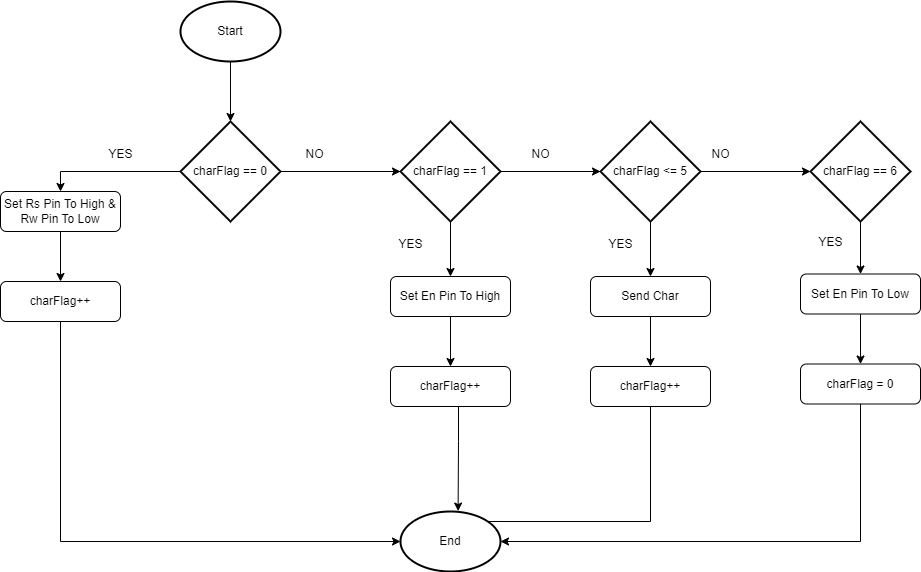

The diagram above was exported from draw.io. Its source (the exported page's mxGraphModel, read from the mxfile embedded in the PNG):
<mxGraphModel dx="1276" dy="1775" grid="1" gridSize="10" guides="1" tooltips="1" connect="1" arrows="1" fold="1" page="1" pageScale="1" pageWidth="827" pageHeight="1169" math="0" shadow="0">
  <root>
    <mxCell id="0" />
    <mxCell id="1" parent="0" />
    <mxCell id="Cuuh-Py37PXcNsDNQWrI-1" value="" style="edgeStyle=orthogonalEdgeStyle;rounded=0;orthogonalLoop=1;jettySize=auto;html=1;" parent="1" source="Cuuh-Py37PXcNsDNQWrI-2" target="Cuuh-Py37PXcNsDNQWrI-6" edge="1">
      <mxGeometry relative="1" as="geometry" />
    </mxCell>
    <mxCell id="Cuuh-Py37PXcNsDNQWrI-2" value="Set Rs Pin To High &amp;amp; Rw Pin To Low" style="rounded=1;whiteSpace=wrap;html=1;fontSize=12;glass=0;strokeWidth=1;shadow=0;" parent="1" vertex="1">
      <mxGeometry x="80" y="140" width="120" height="40" as="geometry" />
    </mxCell>
    <mxCell id="Cuuh-Py37PXcNsDNQWrI-3" value="" style="edgeStyle=orthogonalEdgeStyle;rounded=0;orthogonalLoop=1;jettySize=auto;html=1;" parent="1" source="Cuuh-Py37PXcNsDNQWrI-4" target="Cuuh-Py37PXcNsDNQWrI-9" edge="1">
      <mxGeometry relative="1" as="geometry" />
    </mxCell>
    <mxCell id="Cuuh-Py37PXcNsDNQWrI-4" value="Start" style="strokeWidth=2;html=1;shape=mxgraph.flowchart.start_1;whiteSpace=wrap;" parent="1" vertex="1">
      <mxGeometry x="260" y="-50" width="100" height="60" as="geometry" />
    </mxCell>
    <mxCell id="0g1UayWucuUmttk0QUOt-6" style="edgeStyle=orthogonalEdgeStyle;rounded=0;orthogonalLoop=1;jettySize=auto;html=1;entryX=0;entryY=0.5;entryDx=0;entryDy=0;entryPerimeter=0;" edge="1" parent="1" source="Cuuh-Py37PXcNsDNQWrI-6" target="Cuuh-Py37PXcNsDNQWrI-42">
      <mxGeometry relative="1" as="geometry">
        <Array as="points">
          <mxPoint x="140" y="490" />
        </Array>
      </mxGeometry>
    </mxCell>
    <mxCell id="Cuuh-Py37PXcNsDNQWrI-6" value="charFlag++" style="rounded=1;whiteSpace=wrap;html=1;fontSize=12;glass=0;strokeWidth=1;shadow=0;" parent="1" vertex="1">
      <mxGeometry x="80" y="230" width="120" height="40" as="geometry" />
    </mxCell>
    <mxCell id="Cuuh-Py37PXcNsDNQWrI-7" style="edgeStyle=orthogonalEdgeStyle;rounded=0;orthogonalLoop=1;jettySize=auto;html=1;entryX=0.5;entryY=0;entryDx=0;entryDy=0;" parent="1" source="Cuuh-Py37PXcNsDNQWrI-9" target="Cuuh-Py37PXcNsDNQWrI-2" edge="1">
      <mxGeometry relative="1" as="geometry" />
    </mxCell>
    <mxCell id="Cuuh-Py37PXcNsDNQWrI-8" style="edgeStyle=orthogonalEdgeStyle;rounded=0;orthogonalLoop=1;jettySize=auto;html=1;entryX=0;entryY=0.5;entryDx=0;entryDy=0;entryPerimeter=0;" parent="1" source="Cuuh-Py37PXcNsDNQWrI-9" target="Cuuh-Py37PXcNsDNQWrI-14" edge="1">
      <mxGeometry relative="1" as="geometry" />
    </mxCell>
    <mxCell id="Cuuh-Py37PXcNsDNQWrI-9" value="charFlag == 0" style="strokeWidth=2;html=1;shape=mxgraph.flowchart.decision;whiteSpace=wrap;" parent="1" vertex="1">
      <mxGeometry x="260" y="70" width="100" height="100" as="geometry" />
    </mxCell>
    <mxCell id="Cuuh-Py37PXcNsDNQWrI-10" value="YES" style="text;html=1;align=center;verticalAlign=middle;resizable=0;points=[];autosize=1;strokeColor=none;fillColor=none;" parent="1" vertex="1">
      <mxGeometry x="175" y="88" width="50" height="30" as="geometry" />
    </mxCell>
    <mxCell id="Cuuh-Py37PXcNsDNQWrI-12" style="edgeStyle=orthogonalEdgeStyle;rounded=0;orthogonalLoop=1;jettySize=auto;html=1;entryX=0.5;entryY=0;entryDx=0;entryDy=0;" parent="1" source="Cuuh-Py37PXcNsDNQWrI-14" target="Cuuh-Py37PXcNsDNQWrI-17" edge="1">
      <mxGeometry relative="1" as="geometry" />
    </mxCell>
    <mxCell id="Cuuh-Py37PXcNsDNQWrI-13" style="edgeStyle=orthogonalEdgeStyle;rounded=0;orthogonalLoop=1;jettySize=auto;html=1;entryX=0;entryY=0.5;entryDx=0;entryDy=0;entryPerimeter=0;" parent="1" source="Cuuh-Py37PXcNsDNQWrI-14" target="Cuuh-Py37PXcNsDNQWrI-24" edge="1">
      <mxGeometry relative="1" as="geometry" />
    </mxCell>
    <mxCell id="Cuuh-Py37PXcNsDNQWrI-14" value="charFlag == 1" style="strokeWidth=2;html=1;shape=mxgraph.flowchart.decision;whiteSpace=wrap;" parent="1" vertex="1">
      <mxGeometry x="480" y="70" width="100" height="100" as="geometry" />
    </mxCell>
    <mxCell id="Cuuh-Py37PXcNsDNQWrI-15" value="NO" style="text;html=1;align=center;verticalAlign=middle;resizable=0;points=[];autosize=1;strokeColor=none;fillColor=none;" parent="1" vertex="1">
      <mxGeometry x="374" y="88" width="40" height="30" as="geometry" />
    </mxCell>
    <mxCell id="Cuuh-Py37PXcNsDNQWrI-16" value="" style="edgeStyle=orthogonalEdgeStyle;rounded=0;orthogonalLoop=1;jettySize=auto;html=1;" parent="1" source="Cuuh-Py37PXcNsDNQWrI-17" target="Cuuh-Py37PXcNsDNQWrI-19" edge="1">
      <mxGeometry relative="1" as="geometry" />
    </mxCell>
    <mxCell id="Cuuh-Py37PXcNsDNQWrI-17" value="Set En Pin To High" style="rounded=1;whiteSpace=wrap;html=1;fontSize=12;glass=0;strokeWidth=1;shadow=0;" parent="1" vertex="1">
      <mxGeometry x="470" y="225" width="120" height="40" as="geometry" />
    </mxCell>
    <mxCell id="0g1UayWucuUmttk0QUOt-5" style="edgeStyle=orthogonalEdgeStyle;rounded=0;orthogonalLoop=1;jettySize=auto;html=1;entryX=0.576;entryY=-0.007;entryDx=0;entryDy=0;entryPerimeter=0;" edge="1" parent="1" source="Cuuh-Py37PXcNsDNQWrI-19" target="Cuuh-Py37PXcNsDNQWrI-42">
      <mxGeometry relative="1" as="geometry">
        <Array as="points">
          <mxPoint x="538" y="390" />
          <mxPoint x="538" y="390" />
        </Array>
      </mxGeometry>
    </mxCell>
    <mxCell id="Cuuh-Py37PXcNsDNQWrI-19" value="charFlag++" style="rounded=1;whiteSpace=wrap;html=1;fontSize=12;glass=0;strokeWidth=1;shadow=0;" parent="1" vertex="1">
      <mxGeometry x="470" y="315" width="120" height="40" as="geometry" />
    </mxCell>
    <mxCell id="Cuuh-Py37PXcNsDNQWrI-21" value="YES" style="text;html=1;align=center;verticalAlign=middle;resizable=0;points=[];autosize=1;strokeColor=none;fillColor=none;" parent="1" vertex="1">
      <mxGeometry x="465" y="178" width="50" height="30" as="geometry" />
    </mxCell>
    <mxCell id="Cuuh-Py37PXcNsDNQWrI-22" style="edgeStyle=orthogonalEdgeStyle;rounded=0;orthogonalLoop=1;jettySize=auto;html=1;entryX=0.5;entryY=0;entryDx=0;entryDy=0;" parent="1" source="Cuuh-Py37PXcNsDNQWrI-24" target="Cuuh-Py37PXcNsDNQWrI-27" edge="1">
      <mxGeometry relative="1" as="geometry" />
    </mxCell>
    <mxCell id="Cuuh-Py37PXcNsDNQWrI-23" style="edgeStyle=orthogonalEdgeStyle;rounded=0;orthogonalLoop=1;jettySize=auto;html=1;" parent="1" source="Cuuh-Py37PXcNsDNQWrI-24" target="Cuuh-Py37PXcNsDNQWrI-33" edge="1">
      <mxGeometry relative="1" as="geometry" />
    </mxCell>
    <mxCell id="Cuuh-Py37PXcNsDNQWrI-24" value="charFlag &amp;lt;= 5" style="strokeWidth=2;html=1;shape=mxgraph.flowchart.decision;whiteSpace=wrap;" parent="1" vertex="1">
      <mxGeometry x="680" y="70" width="100" height="100" as="geometry" />
    </mxCell>
    <mxCell id="Cuuh-Py37PXcNsDNQWrI-25" value="NO" style="text;html=1;align=center;verticalAlign=middle;resizable=0;points=[];autosize=1;strokeColor=none;fillColor=none;" parent="1" vertex="1">
      <mxGeometry x="600" y="88" width="40" height="30" as="geometry" />
    </mxCell>
    <mxCell id="Cuuh-Py37PXcNsDNQWrI-26" value="" style="edgeStyle=orthogonalEdgeStyle;rounded=0;orthogonalLoop=1;jettySize=auto;html=1;" parent="1" source="Cuuh-Py37PXcNsDNQWrI-27" target="Cuuh-Py37PXcNsDNQWrI-29" edge="1">
      <mxGeometry relative="1" as="geometry" />
    </mxCell>
    <mxCell id="Cuuh-Py37PXcNsDNQWrI-27" value="Send Char" style="rounded=1;whiteSpace=wrap;html=1;fontSize=12;glass=0;strokeWidth=1;shadow=0;" parent="1" vertex="1">
      <mxGeometry x="670" y="225" width="120" height="40" as="geometry" />
    </mxCell>
    <mxCell id="0g1UayWucuUmttk0QUOt-4" style="edgeStyle=orthogonalEdgeStyle;rounded=0;orthogonalLoop=1;jettySize=auto;html=1;entryX=0.855;entryY=0.145;entryDx=0;entryDy=0;entryPerimeter=0;" edge="1" parent="1" source="Cuuh-Py37PXcNsDNQWrI-29" target="Cuuh-Py37PXcNsDNQWrI-42">
      <mxGeometry relative="1" as="geometry">
        <Array as="points">
          <mxPoint x="730" y="470" />
          <mxPoint x="566" y="470" />
        </Array>
      </mxGeometry>
    </mxCell>
    <mxCell id="Cuuh-Py37PXcNsDNQWrI-29" value="charFlag++" style="rounded=1;whiteSpace=wrap;html=1;fontSize=12;glass=0;strokeWidth=1;shadow=0;" parent="1" vertex="1">
      <mxGeometry x="670" y="315" width="120" height="40" as="geometry" />
    </mxCell>
    <mxCell id="Cuuh-Py37PXcNsDNQWrI-31" value="YES" style="text;html=1;align=center;verticalAlign=middle;resizable=0;points=[];autosize=1;strokeColor=none;fillColor=none;" parent="1" vertex="1">
      <mxGeometry x="675" y="178" width="50" height="30" as="geometry" />
    </mxCell>
    <mxCell id="Cuuh-Py37PXcNsDNQWrI-32" style="edgeStyle=orthogonalEdgeStyle;rounded=0;orthogonalLoop=1;jettySize=auto;html=1;entryX=0.5;entryY=0;entryDx=0;entryDy=0;" parent="1" source="Cuuh-Py37PXcNsDNQWrI-33" target="Cuuh-Py37PXcNsDNQWrI-35" edge="1">
      <mxGeometry relative="1" as="geometry" />
    </mxCell>
    <mxCell id="Cuuh-Py37PXcNsDNQWrI-33" value="charFlag == 6" style="strokeWidth=2;html=1;shape=mxgraph.flowchart.decision;whiteSpace=wrap;" parent="1" vertex="1">
      <mxGeometry x="890" y="70" width="100" height="100" as="geometry" />
    </mxCell>
    <mxCell id="Cuuh-Py37PXcNsDNQWrI-34" value="" style="edgeStyle=orthogonalEdgeStyle;rounded=0;orthogonalLoop=1;jettySize=auto;html=1;" parent="1" source="Cuuh-Py37PXcNsDNQWrI-35" target="Cuuh-Py37PXcNsDNQWrI-37" edge="1">
      <mxGeometry relative="1" as="geometry" />
    </mxCell>
    <mxCell id="Cuuh-Py37PXcNsDNQWrI-35" value="Set En Pin To Low" style="rounded=1;whiteSpace=wrap;html=1;fontSize=12;glass=0;strokeWidth=1;shadow=0;" parent="1" vertex="1">
      <mxGeometry x="880" y="222.5" width="120" height="40" as="geometry" />
    </mxCell>
    <mxCell id="0g1UayWucuUmttk0QUOt-3" style="edgeStyle=orthogonalEdgeStyle;rounded=0;orthogonalLoop=1;jettySize=auto;html=1;entryX=1;entryY=0.5;entryDx=0;entryDy=0;entryPerimeter=0;" edge="1" parent="1" source="Cuuh-Py37PXcNsDNQWrI-37" target="Cuuh-Py37PXcNsDNQWrI-42">
      <mxGeometry relative="1" as="geometry">
        <Array as="points">
          <mxPoint x="940" y="490" />
        </Array>
      </mxGeometry>
    </mxCell>
    <mxCell id="Cuuh-Py37PXcNsDNQWrI-37" value="charFlag = 0" style="rounded=1;whiteSpace=wrap;html=1;fontSize=12;glass=0;strokeWidth=1;shadow=0;" parent="1" vertex="1">
      <mxGeometry x="880" y="312.5" width="120" height="40" as="geometry" />
    </mxCell>
    <mxCell id="Cuuh-Py37PXcNsDNQWrI-40" value="YES" style="text;html=1;align=center;verticalAlign=middle;resizable=0;points=[];autosize=1;strokeColor=none;fillColor=none;" parent="1" vertex="1">
      <mxGeometry x="885" y="175.5" width="50" height="30" as="geometry" />
    </mxCell>
    <mxCell id="Cuuh-Py37PXcNsDNQWrI-41" value="NO" style="text;html=1;align=center;verticalAlign=middle;resizable=0;points=[];autosize=1;strokeColor=none;fillColor=none;" parent="1" vertex="1">
      <mxGeometry x="780" y="88" width="40" height="30" as="geometry" />
    </mxCell>
    <mxCell id="Cuuh-Py37PXcNsDNQWrI-42" value="End" style="strokeWidth=2;html=1;shape=mxgraph.flowchart.start_1;whiteSpace=wrap;" parent="1" vertex="1">
      <mxGeometry x="480" y="460" width="100" height="60" as="geometry" />
    </mxCell>
  </root>
</mxGraphModel>